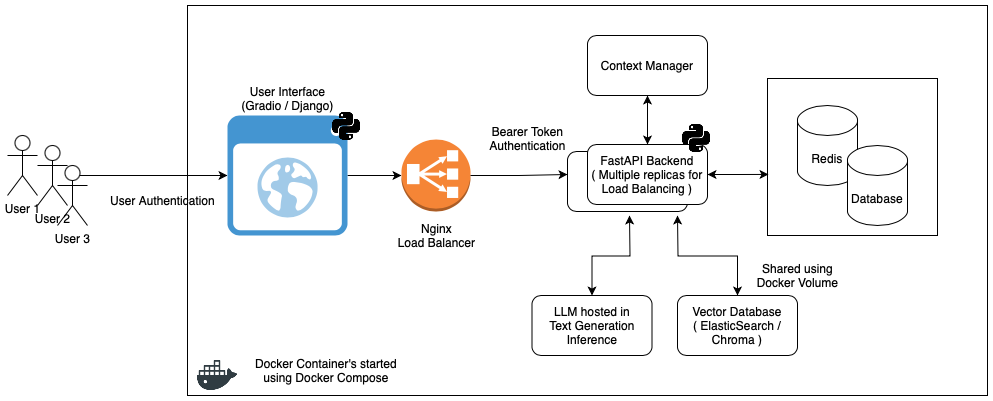

The diagram above was exported from draw.io. Its source (the exported page's mxGraphModel, read from the mxfile embedded in the PNG):
<mxGraphModel dx="954" dy="647" grid="1" gridSize="10" guides="1" tooltips="1" connect="1" arrows="1" fold="1" page="1" pageScale="1" pageWidth="827" pageHeight="1169" math="0" shadow="0">
  <root>
    <mxCell id="0" />
    <mxCell id="1" parent="0" />
    <mxCell id="dRKjYctw83yXTYU2v7jS-23" value="" style="rounded=0;whiteSpace=wrap;html=1;" vertex="1" parent="1">
      <mxGeometry x="200" y="120" width="800" height="390" as="geometry" />
    </mxCell>
    <mxCell id="dRKjYctw83yXTYU2v7jS-31" value="" style="rounded=1;whiteSpace=wrap;html=1;" vertex="1" parent="1">
      <mxGeometry x="580" y="266" width="120" height="60" as="geometry" />
    </mxCell>
    <mxCell id="dRKjYctw83yXTYU2v7jS-29" value="" style="rounded=0;whiteSpace=wrap;html=1;" vertex="1" parent="1">
      <mxGeometry x="780" y="193" width="170" height="157" as="geometry" />
    </mxCell>
    <mxCell id="dRKjYctw83yXTYU2v7jS-4" style="edgeStyle=orthogonalEdgeStyle;rounded=0;orthogonalLoop=1;jettySize=auto;html=1;" edge="1" parent="1" source="dRKjYctw83yXTYU2v7jS-1" target="dRKjYctw83yXTYU2v7jS-2">
      <mxGeometry relative="1" as="geometry" />
    </mxCell>
    <mxCell id="dRKjYctw83yXTYU2v7jS-1" value="User 2" style="shape=umlActor;verticalLabelPosition=bottom;verticalAlign=top;html=1;outlineConnect=0;" vertex="1" parent="1">
      <mxGeometry x="50" y="260" width="30" height="60" as="geometry" />
    </mxCell>
    <mxCell id="dRKjYctw83yXTYU2v7jS-8" style="edgeStyle=orthogonalEdgeStyle;rounded=0;orthogonalLoop=1;jettySize=auto;html=1;" edge="1" parent="1" source="dRKjYctw83yXTYU2v7jS-2" target="dRKjYctw83yXTYU2v7jS-6">
      <mxGeometry relative="1" as="geometry" />
    </mxCell>
    <mxCell id="dRKjYctw83yXTYU2v7jS-2" value="" style="shadow=0;dashed=0;html=1;strokeColor=none;fillColor=#4495D1;labelPosition=center;verticalLabelPosition=bottom;verticalAlign=top;align=center;outlineConnect=0;shape=mxgraph.veeam.2d.web_ui;" vertex="1" parent="1">
      <mxGeometry x="240" y="230" width="120" height="120" as="geometry" />
    </mxCell>
    <mxCell id="dRKjYctw83yXTYU2v7jS-3" value="User Interface&lt;div&gt;(Gradio / Django)&lt;/div&gt;" style="text;html=1;align=center;verticalAlign=middle;resizable=0;points=[];autosize=1;strokeColor=none;fillColor=none;" vertex="1" parent="1">
      <mxGeometry x="240" y="193" width="120" height="40" as="geometry" />
    </mxCell>
    <mxCell id="dRKjYctw83yXTYU2v7jS-5" value="User Authentication" style="text;html=1;align=center;verticalAlign=middle;resizable=0;points=[];autosize=1;strokeColor=none;fillColor=none;" vertex="1" parent="1">
      <mxGeometry x="110" y="300" width="130" height="30" as="geometry" />
    </mxCell>
    <mxCell id="dRKjYctw83yXTYU2v7jS-6" value="" style="outlineConnect=0;dashed=0;verticalLabelPosition=bottom;verticalAlign=top;align=center;html=1;shape=mxgraph.aws3.classic_load_balancer;fillColor=#F58536;gradientColor=none;" vertex="1" parent="1">
      <mxGeometry x="414" y="254" width="69" height="72" as="geometry" />
    </mxCell>
    <mxCell id="dRKjYctw83yXTYU2v7jS-7" value="Nginx&lt;div&gt;Load Balancer&lt;/div&gt;" style="text;html=1;align=center;verticalAlign=middle;resizable=0;points=[];autosize=1;strokeColor=none;fillColor=none;" vertex="1" parent="1">
      <mxGeometry x="398.5" y="330" width="100" height="40" as="geometry" />
    </mxCell>
    <mxCell id="dRKjYctw83yXTYU2v7jS-9" value="FastAPI Backend&lt;div&gt;( Multiple replicas for&lt;/div&gt;&lt;div&gt;Load Balancing )&lt;/div&gt;" style="rounded=1;whiteSpace=wrap;html=1;" vertex="1" parent="1">
      <mxGeometry x="600" y="259" width="120" height="60" as="geometry" />
    </mxCell>
    <mxCell id="dRKjYctw83yXTYU2v7jS-10" style="edgeStyle=orthogonalEdgeStyle;rounded=0;orthogonalLoop=1;jettySize=auto;html=1;" edge="1" parent="1" source="dRKjYctw83yXTYU2v7jS-6">
      <mxGeometry relative="1" as="geometry">
        <mxPoint x="580" y="289" as="targetPoint" />
      </mxGeometry>
    </mxCell>
    <mxCell id="dRKjYctw83yXTYU2v7jS-11" value="Bearer Token&lt;div&gt;Authentication&lt;/div&gt;" style="text;html=1;align=center;verticalAlign=middle;resizable=0;points=[];autosize=1;strokeColor=none;fillColor=none;" vertex="1" parent="1">
      <mxGeometry x="490" y="233" width="100" height="40" as="geometry" />
    </mxCell>
    <mxCell id="dRKjYctw83yXTYU2v7jS-12" value="User 1" style="shape=umlActor;verticalLabelPosition=bottom;verticalAlign=top;html=1;outlineConnect=0;" vertex="1" parent="1">
      <mxGeometry x="20" y="250" width="30" height="60" as="geometry" />
    </mxCell>
    <mxCell id="dRKjYctw83yXTYU2v7jS-13" value="User 3" style="shape=umlActor;verticalLabelPosition=bottom;verticalAlign=top;html=1;outlineConnect=0;" vertex="1" parent="1">
      <mxGeometry x="70" y="280" width="30" height="60" as="geometry" />
    </mxCell>
    <mxCell id="dRKjYctw83yXTYU2v7jS-16" style="edgeStyle=orthogonalEdgeStyle;rounded=0;orthogonalLoop=1;jettySize=auto;html=1;startArrow=classic;startFill=1;" edge="1" parent="1" source="dRKjYctw83yXTYU2v7jS-15">
      <mxGeometry relative="1" as="geometry">
        <mxPoint x="642" y="330" as="targetPoint" />
      </mxGeometry>
    </mxCell>
    <mxCell id="dRKjYctw83yXTYU2v7jS-15" value="LLM hosted in&lt;div&gt;Text Generation Inference&lt;/div&gt;" style="rounded=1;whiteSpace=wrap;html=1;" vertex="1" parent="1">
      <mxGeometry x="544.5" y="410" width="120" height="60" as="geometry" />
    </mxCell>
    <mxCell id="dRKjYctw83yXTYU2v7jS-18" style="edgeStyle=orthogonalEdgeStyle;rounded=0;orthogonalLoop=1;jettySize=auto;html=1;startArrow=classic;startFill=1;" edge="1" parent="1" source="dRKjYctw83yXTYU2v7jS-17">
      <mxGeometry relative="1" as="geometry">
        <mxPoint x="690" y="330" as="targetPoint" />
      </mxGeometry>
    </mxCell>
    <mxCell id="dRKjYctw83yXTYU2v7jS-17" value="Vector Database&lt;div&gt;( ElasticSearch / Chroma )&lt;/div&gt;" style="rounded=1;whiteSpace=wrap;html=1;" vertex="1" parent="1">
      <mxGeometry x="690" y="410" width="120" height="60" as="geometry" />
    </mxCell>
    <mxCell id="dRKjYctw83yXTYU2v7jS-19" value="Shared using&lt;div&gt;Docker Volume&lt;/div&gt;" style="text;html=1;align=center;verticalAlign=middle;resizable=0;points=[];autosize=1;strokeColor=none;fillColor=none;" vertex="1" parent="1">
      <mxGeometry x="760" y="370" width="100" height="40" as="geometry" />
    </mxCell>
    <mxCell id="dRKjYctw83yXTYU2v7jS-20" value="" style="shape=image;html=1;verticalAlign=top;verticalLabelPosition=bottom;labelBackgroundColor=#ffffff;imageAspect=0;aspect=fixed;image=https://cdn2.iconfinder.com/data/icons/boxicons-logos/24/bxl-python-128.png" vertex="1" parent="1">
      <mxGeometry x="690" y="234" width="38" height="38" as="geometry" />
    </mxCell>
    <mxCell id="dRKjYctw83yXTYU2v7jS-22" style="edgeStyle=orthogonalEdgeStyle;rounded=0;orthogonalLoop=1;jettySize=auto;html=1;startArrow=classic;startFill=1;entryX=0.5;entryY=0;entryDx=0;entryDy=0;" edge="1" parent="1" source="dRKjYctw83yXTYU2v7jS-21" target="dRKjYctw83yXTYU2v7jS-9">
      <mxGeometry relative="1" as="geometry">
        <mxPoint x="660" y="240" as="targetPoint" />
        <Array as="points" />
      </mxGeometry>
    </mxCell>
    <mxCell id="dRKjYctw83yXTYU2v7jS-21" value="Context Manager" style="rounded=1;whiteSpace=wrap;html=1;" vertex="1" parent="1">
      <mxGeometry x="600" y="150" width="120" height="60" as="geometry" />
    </mxCell>
    <mxCell id="dRKjYctw83yXTYU2v7jS-25" value="" style="shape=image;html=1;verticalAlign=top;verticalLabelPosition=bottom;labelBackgroundColor=#ffffff;imageAspect=0;aspect=fixed;image=https://cdn1.iconfinder.com/data/icons/social-media-2106/24/social_media_social_media_logo_docker-128.png" vertex="1" parent="1">
      <mxGeometry x="210" y="470" width="40" height="40" as="geometry" />
    </mxCell>
    <mxCell id="dRKjYctw83yXTYU2v7jS-26" value="Docker Container's started&lt;div&gt;using Docker Compose&lt;/div&gt;" style="text;html=1;align=center;verticalAlign=middle;whiteSpace=wrap;rounded=0;" vertex="1" parent="1">
      <mxGeometry x="264" y="470" width="150" height="30" as="geometry" />
    </mxCell>
    <mxCell id="dRKjYctw83yXTYU2v7jS-27" value="Redis" style="shape=cylinder3;whiteSpace=wrap;html=1;boundedLbl=1;backgroundOutline=1;size=15;" vertex="1" parent="1">
      <mxGeometry x="810" y="220" width="60" height="80" as="geometry" />
    </mxCell>
    <mxCell id="dRKjYctw83yXTYU2v7jS-28" value="Database" style="shape=cylinder3;whiteSpace=wrap;html=1;boundedLbl=1;backgroundOutline=1;size=15;" vertex="1" parent="1">
      <mxGeometry x="860" y="260" width="60" height="80" as="geometry" />
    </mxCell>
    <mxCell id="dRKjYctw83yXTYU2v7jS-30" style="edgeStyle=orthogonalEdgeStyle;rounded=0;orthogonalLoop=1;jettySize=auto;html=1;entryX=0.006;entryY=0.611;entryDx=0;entryDy=0;entryPerimeter=0;startArrow=classic;startFill=1;" edge="1" parent="1" source="dRKjYctw83yXTYU2v7jS-9" target="dRKjYctw83yXTYU2v7jS-29">
      <mxGeometry relative="1" as="geometry" />
    </mxCell>
    <mxCell id="dRKjYctw83yXTYU2v7jS-33" value="" style="shape=image;html=1;verticalAlign=top;verticalLabelPosition=bottom;labelBackgroundColor=#ffffff;imageAspect=0;aspect=fixed;image=https://cdn2.iconfinder.com/data/icons/boxicons-logos/24/bxl-python-128.png" vertex="1" parent="1">
      <mxGeometry x="340" y="222" width="38" height="38" as="geometry" />
    </mxCell>
  </root>
</mxGraphModel>